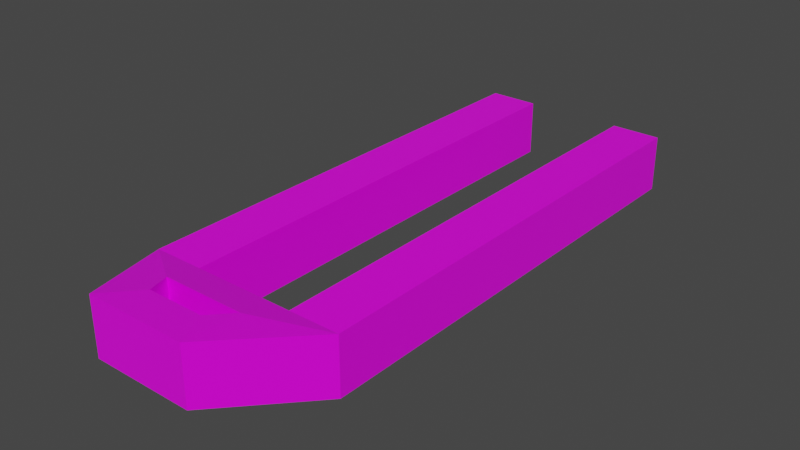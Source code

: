 # Source: cartplus.blend  (saved by Blender 2.92.15; exported with 4.5.12 LTS)
import bpy
from mathutils import Matrix  # noqa: F401  (used for matrix-valued properties, if any)

bpy.ops.wm.read_factory_settings(use_empty=True)
scene = bpy.context.scene
scene.name = 'Scene'

# ---- collections
col_collection = bpy.data.collections.new('Collection'); scene.collection.children.link(col_collection)

# ---- images (referenced by path relative to the original .blend; pixels are not part of the script)
import os
ASSET_DIR = os.environ.get("B2B_ASSET_DIR", "")  # directory of the original .blend (textures are referenced by path, not embedded)
HERE = os.path.dirname(os.path.abspath(__file__))  # packed textures are extracted next to this script under _unpacked/

def load_image(name, relpath, width, height, colorspace="sRGB"):
    """Load a texture the original file referenced (path relative to the .blend, or extracted next to this script)."""
    p = next((c for c in (os.path.join(HERE, relpath), os.path.join(ASSET_DIR, relpath)) if relpath and os.path.exists(c)), "")
    if p:
        img = bpy.data.images.load(p, check_existing=True)
        img.name = name
    else:  # same state as the original file: an image datablock whose file is absent (Cycles renders it pink)
        img = bpy.data.images.new(name, width, height)
        img.source = "FILE"
        img.filepath = "//" + (relpath or name)
    img.colorspace_settings.name = colorspace
    return img
img_wagenrad_textur_png_001 = load_image('Wagenrad Textur.png.001', 'Wagenrad Textur.png', 1024, 1024, 'sRGB')

# ---- materials (node trees are filled in below, after node groups)
mat_material = bpy.data.materials.new('Material')
mat_material.alpha_threshold = 0.0
mat_material.use_transparent_shadow = False
mat_material.line_color = (0.0, 0.0, 0.0, 1.0)

# ---- material node trees
mat_material.use_nodes = True; mat_material.node_tree.nodes.clear()
_N = mat_material.node_tree.nodes; _L = mat_material.node_tree.links
n0 = _N.new('ShaderNodeOutputMaterial'); n0.name = 'Material Output'; n0.location = (300, 300)
n1 = _N.new('ShaderNodeBsdfPrincipled'); n1.name = 'Principled BSDF'; n1.location = (10, 300)
n1.distribution = 'GGX'
n1.subsurface_method = 'BURLEY'
n1.inputs[2].default_value = 0.4
n1.inputs[3].default_value = 1.45
n1.inputs[27].default_value = (0.0, 0.0, 0.0, 1.0)
n1.inputs[28].default_value = 1.0
n2 = _N.new('ShaderNodeTexImage'); n2.name = 'Image Texture'; n2.location = (-287, 298)
n2.image = img_wagenrad_textur_png_001
_L.new(n1.outputs[0], n0.inputs[0])
_L.new(n2.outputs[0], n1.inputs[0])
n0.is_active_output = True

# ---- world
world_world = bpy.data.worlds.new('World'); scene.world = world_world
world_world.use_nodes = True; world_world.node_tree.nodes.clear()
_N = world_world.node_tree.nodes; _L = world_world.node_tree.links
n0 = _N.new('ShaderNodeOutputWorld'); n0.name = 'World Output'; n0.location = (300, 300)
n1 = _N.new('ShaderNodeBackground'); n1.name = 'Background'; n1.location = (10, 300)
n1.inputs[0].default_value = (0.05088, 0.05088, 0.05088, 1.0)
_L.new(n1.outputs[0], n0.inputs[0])
n0.is_active_output = True
world_world.color = (0.05088, 0.05088, 0.05088)
world_world.use_sun_shadow = False
world_world.sun_shadow_jitter_overblur = 0.0

# ---- meshes
me_cube = bpy.data.meshes.new('Cube')
me_cube.from_pydata([(0.6899, 0.9995, 0.05858), (0.6899, 0.9995, -0.3226), (0.2674, -1.244, 0.1269), (0.2848, -1.234, -0.2009), (-0.6567, 1.0, 0.05858), (-0.6567, 1.0, -0.3226), (-0.2825, -1.244, 0.1269), (-0.2979, -1.234, -0.2009), (0.171, -1.41, 0.1536), (0.1768, -1.42, -0.2009), (-0.2088, -1.41, 0.1536), (-0.2153, -1.42, -0.2009), (0.6899, -1.0, 0.05858), (-0.6567, -1.0, 0.05858), (0.3114, -1.654, 0.1803), (-0.3674, -1.654, 0.1803), (-0.6567, -1.0, -0.3226), (0.6899, -1.0, -0.3226), (-0.3674, -1.654, -0.2009), (0.3114, -1.654, -0.2009), (-0.3196, 2.192, -0.3226), (0.01661, -1.0, 0.05858), (0.01661, -1.0, -0.3226), (-0.6563, 2.192, -0.3226), (-0.007548, -1.244, 0.1269), (-0.006551, -1.234, -0.2009), (-0.3201, 0.9999, -0.3226), (-0.3201, -1.0, 0.05858), (-0.145, -1.244, 0.1269), (-0.3201, -1.0, -0.3226), (-0.3201, 0.9999, 0.05858), (-0.1522, -1.234, -0.2009), (0.3533, -1.0, -0.3226), (0.3533, 0.9996, 0.05858), (0.1391, -1.234, -0.2009), (0.3533, 0.9996, -0.3226), (0.3533, -1.0, 0.05858), (0.1299, -1.244, 0.1269), (0.6904, 2.191, 0.05858), (0.6904, 2.191, -0.3226), (-0.6563, 2.192, 0.05858), (0.3537, 2.192, 0.05858), (-0.3196, 2.192, 0.05858), (0.3537, 2.192, -0.3226)], [], [(30, 4, 13, 27), (34, 25, 22, 32), (16, 13, 4, 5), (35, 1, 17, 32), (1, 0, 12, 17), (0, 1, 39, 38), (19, 14, 15, 18), (17, 12, 14, 19), (13, 16, 18, 15), (34, 37, 24, 25), (37, 2, 12, 36), (8, 10, 15, 14), (10, 6, 13, 15), (2, 8, 14, 12), (31, 7, 16, 29), (11, 9, 19, 18), (9, 3, 17, 19), (7, 11, 18, 16), (3, 9, 8, 2), (8, 9, 11, 10), (7, 6, 10, 11), (31, 28, 6, 7), (28, 24, 21, 27), (29, 26, 30, 27), (36, 32, 22, 21), (23, 40, 42, 20), (5, 26, 29, 16), (30, 26, 20, 42), (6, 28, 27, 13), (25, 24, 28, 31), (25, 31, 29, 22), (43, 41, 38, 39), (0, 33, 36, 12), (24, 37, 36, 21), (3, 2, 37, 34), (29, 27, 21, 22), (32, 36, 33, 35), (3, 34, 32, 17), (35, 33, 41, 43), (5, 4, 40, 23), (1, 35, 43, 39), (4, 30, 42, 40), (26, 5, 23, 20), (33, 0, 38, 41)])
_uv = me_cube.uv_layers.new(name='UVMap')
_uv.uv.foreach_set('vector', [0.2179, 0.1038, 0.2031, 0.1038, 0.346, 0.08989, 0.3607, 0.08989, 0.2971, 0.1365, 0.2907, 0.1365, 0.2917, 0.1255, 0.3065, 0.1255, 0.4852, 0.08989, 0.5019, 0.08937, 0.5047, 0.1771, 0.3451, 0.1046, 0.4494, 0.1122, 0.4641, 0.1122, 0.3213, 0.1255, 0.3065, 0.1255, 0.4669, 0.113, 0.4836, 0.1135, 0.338, 0.1282, 0.3213, 0.1276, 0.4836, 0.1135, 0.4669, 0.113, 0.4685, 0.06075, 0.4852, 0.06127, 0.523, 0.2305, 0.5063, 0.2305, 0.5063, 0.2008, 0.523, 0.2008, 0.3213, 0.1276, 0.338, 0.1282, 0.3423, 0.1573, 0.3256, 0.1568, 0.5019, 0.08937, 0.4852, 0.08989, 0.4896, 0.06127, 0.5063, 0.06075, 0.2622, 0.1611, 0.2766, 0.1615, 0.2766, 0.1675, 0.2622, 0.1675, 0.3805, 0.0789, 0.3865, 0.0789, 0.405, 0.0899, 0.3903, 0.08989, 0.3823, 0.0715, 0.3656, 0.0715, 0.3587, 0.06075, 0.3884, 0.06075, 0.3656, 0.0715, 0.3624, 0.07889, 0.346, 0.08989, 0.3587, 0.06075, 0.3865, 0.0789, 0.3823, 0.0715, 0.3884, 0.06075, 0.405, 0.0899, 0.2843, 0.1365, 0.2779, 0.1365, 0.2622, 0.1255, 0.277, 0.1255, 0.2816, 0.1446, 0.2988, 0.1446, 0.3047, 0.1547, 0.2749, 0.1547, 0.2988, 0.1446, 0.3035, 0.1365, 0.3213, 0.1255, 0.3047, 0.1547, 0.2779, 0.1365, 0.2816, 0.1446, 0.2749, 0.1547, 0.2622, 0.1255, 0.3069, 0.1549, 0.3152, 0.1547, 0.3152, 0.1702, 0.3077, 0.1693, 0.2921, 0.1716, 0.2766, 0.1719, 0.2766, 0.1547, 0.2921, 0.155, 0.2179, 0.171, 0.2187, 0.1566, 0.226, 0.1556, 0.226, 0.1712, 0.2622, 0.1739, 0.2766, 0.1735, 0.2766, 0.1796, 0.2622, 0.1802, 0.3684, 0.0789, 0.3745, 0.0789, 0.3755, 0.08989, 0.3607, 0.08989, 0.5063, 0.2008, 0.5063, 0.113, 0.523, 0.113, 0.523, 0.2008, 0.523, 0.2008, 0.5397, 0.2008, 0.5397, 0.2155, 0.523, 0.2155, 0.2921, 0.1714, 0.2921, 0.1547, 0.3069, 0.1547, 0.3069, 0.1714, 0.405, 0.1122, 0.4198, 0.1122, 0.277, 0.1255, 0.2622, 0.1255, 0.523, 0.113, 0.5063, 0.113, 0.5063, 0.06075, 0.523, 0.06075, 0.3624, 0.07889, 0.3684, 0.0789, 0.3607, 0.08989, 0.346, 0.08989, 0.2622, 0.1675, 0.2766, 0.1675, 0.2766, 0.1735, 0.2622, 0.1739, 0.2907, 0.1365, 0.2843, 0.1365, 0.277, 0.1255, 0.2917, 0.1255, 0.2179, 0.1556, 0.2179, 0.1723, 0.2031, 0.1723, 0.2031, 0.1556, 0.2622, 0.1038, 0.2474, 0.1038, 0.3903, 0.08989, 0.405, 0.0899, 0.3745, 0.0789, 0.3805, 0.0789, 0.3903, 0.08989, 0.3755, 0.08989, 0.2622, 0.1547, 0.2766, 0.1554, 0.2766, 0.1615, 0.2622, 0.1611, 0.5397, 0.2303, 0.523, 0.2303, 0.523, 0.2155, 0.5397, 0.2155, 0.5398, 0.2007, 0.523, 0.2007, 0.523, 0.113, 0.5398, 0.113, 0.3035, 0.1365, 0.2971, 0.1365, 0.3065, 0.1255, 0.3213, 0.1255, 0.5398, 0.113, 0.523, 0.113, 0.523, 0.06075, 0.5398, 0.06075, 0.3451, 0.1046, 0.5047, 0.1771, 0.5063, 0.2293, 0.3467, 0.1568, 0.4641, 0.1122, 0.4494, 0.1122, 0.4494, 0.06075, 0.4641, 0.06075, 0.2031, 0.1038, 0.2179, 0.1038, 0.2179, 0.1556, 0.2031, 0.1556, 0.4198, 0.1122, 0.405, 0.1122, 0.4051, 0.06075, 0.4198, 0.06075, 0.2474, 0.1038, 0.2622, 0.1038, 0.2622, 0.1556, 0.2474, 0.1556])
me_cube.materials.append(mat_material)
me_cube.use_remesh_preserve_volume = False
me_cube.use_remesh_preserve_attributes = False
me_cube.use_mirror_vertex_groups = False
me_cube.update()

# ---- objects
ob_cube = bpy.data.objects.new('Cube', me_cube)
ob_empty = bpy.data.objects.new('Empty', None)

# ---- transforms, parenting, visibility, modifiers, constraints
ob_cube.location = (0.0, 0.0, 0.0)
ob_cube.lock_rotations_4d = False
ob_cube.empty_display_type = 'ARROWS'
ob_cube.lineart.crease_threshold = 0.0
ob_empty.location = (0.0, 0.0, 0.0)
ob_empty.rotation_euler = (1.571, -0.0, 1.571)
ob_empty.empty_display_type = 'IMAGE'
ob_empty.empty_display_size = 5.0
ob_empty.lineart.crease_threshold = 0.0

# ---- collection membership
col_collection.objects.link(ob_cube)
col_collection.objects.link(ob_empty)

# ---- scene / render settings (as saved in the file)
scene.frame_start = 1; scene.frame_end = 250; scene.frame_set(1)
scene.render.engine = 'BLENDER_EEVEE_NEXT'
scene.cycles.use_denoising = False
scene.cycles.samples = 128
scene.cycles.sampling_pattern = 'TABULATED_SOBOL'
scene.cycles.use_adaptive_sampling = False
scene.cycles.use_light_tree = False
scene.view_settings.view_transform = 'Filmic'
bpy.context.view_layer.update()

# ---- added for rendering (the .blend has no active camera and no usable light): camera, sun
cam_auto = bpy.data.cameras.new('AutoCamera')
cam_auto.lens = 50.0
cam_auto.sensor_width = 36.0
cam_auto.clip_end = 1000.0
ob_auto_camera = bpy.data.objects.new('AutoCamera', cam_auto)
scene.collection.objects.link(ob_auto_camera)
ob_auto_camera.location = (3.81554, -4.28938, 2.96782)
ob_auto_camera.rotation_euler = (1.09748, -7.21219e-08, 0.694738)
scene.camera = ob_auto_camera
light_auto_sun = bpy.data.lights.new('AutoSun', 'SUN')
light_auto_sun.energy = 3.0
light_auto_sun.angle = 0.0523599
ob_auto_sun = bpy.data.objects.new('AutoSun', light_auto_sun)
scene.collection.objects.link(ob_auto_sun)
ob_auto_sun.rotation_euler = (0.872665, 0.174533, 0.523599)
bpy.context.view_layer.update()
